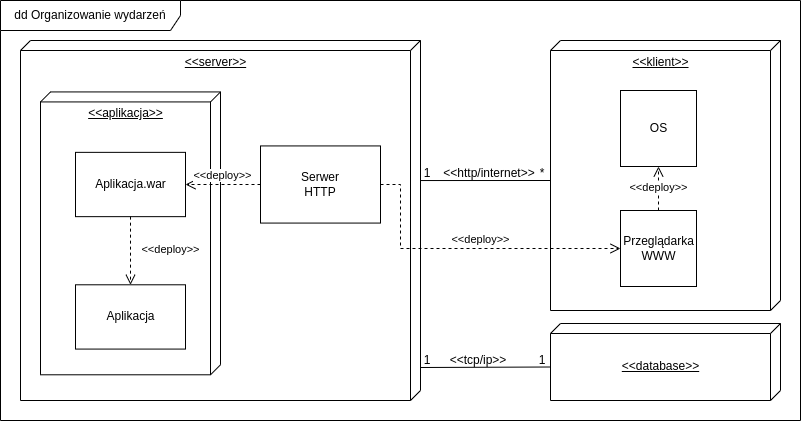

The diagram above was exported from draw.io. Its source (the exported page's mxGraphModel, read from the mxfile embedded in the PNG):
<mxGraphModel dx="1350" dy="712" grid="1" gridSize="10" guides="1" tooltips="1" connect="1" arrows="1" fold="1" page="1" pageScale="1" pageWidth="827" pageHeight="1169" math="0" shadow="0">
  <root>
    <mxCell id="0" />
    <mxCell id="1" parent="0" />
    <mxCell id="O7-MEbEuXaJ0K624dqOV-42" value="" style="group" parent="1" vertex="1" connectable="0">
      <mxGeometry x="14" y="20" width="800" height="420" as="geometry" />
    </mxCell>
    <mxCell id="O7-MEbEuXaJ0K624dqOV-41" value="dd Organizowanie wydarzeń" style="shape=umlFrame;whiteSpace=wrap;html=1;width=180;height=30;" parent="O7-MEbEuXaJ0K624dqOV-42" vertex="1">
      <mxGeometry width="800" height="420" as="geometry" />
    </mxCell>
    <mxCell id="O7-MEbEuXaJ0K624dqOV-40" value="" style="group" parent="O7-MEbEuXaJ0K624dqOV-42" vertex="1" connectable="0">
      <mxGeometry x="20" y="40" width="760" height="360" as="geometry" />
    </mxCell>
    <mxCell id="O7-MEbEuXaJ0K624dqOV-13" value="&amp;lt;&amp;lt;http/internet&amp;gt;&amp;gt;" style="text;html=1;strokeColor=none;fillColor=none;align=center;verticalAlign=middle;whiteSpace=wrap;rounded=0;" parent="O7-MEbEuXaJ0K624dqOV-40" vertex="1">
      <mxGeometry x="434" y="128" width="70" height="10" as="geometry" />
    </mxCell>
    <mxCell id="O7-MEbEuXaJ0K624dqOV-1" value="&amp;lt;&amp;lt;klient&amp;gt;&amp;gt;" style="verticalAlign=top;align=center;spacingTop=8;spacingLeft=2;spacingRight=12;shape=cube;size=10;direction=south;fontStyle=4;html=1;" parent="O7-MEbEuXaJ0K624dqOV-40" vertex="1">
      <mxGeometry x="530" width="230" height="270" as="geometry" />
    </mxCell>
    <mxCell id="O7-MEbEuXaJ0K624dqOV-8" value="&amp;lt;&amp;lt;database&amp;gt;&amp;gt;" style="verticalAlign=middle;align=center;spacingTop=8;spacingLeft=2;spacingRight=12;shape=cube;size=10;direction=south;fontStyle=4;html=1;" parent="O7-MEbEuXaJ0K624dqOV-40" vertex="1">
      <mxGeometry x="530" y="283" width="230" height="77" as="geometry" />
    </mxCell>
    <mxCell id="O7-MEbEuXaJ0K624dqOV-29" value="" style="group" parent="O7-MEbEuXaJ0K624dqOV-40" vertex="1" connectable="0">
      <mxGeometry width="400" height="360" as="geometry" />
    </mxCell>
    <mxCell id="O7-MEbEuXaJ0K624dqOV-7" value="&amp;lt;&amp;lt;server&amp;gt;&amp;gt;" style="verticalAlign=top;align=center;spacingTop=8;spacingLeft=2;spacingRight=12;shape=cube;size=10;direction=south;fontStyle=4;html=1;" parent="O7-MEbEuXaJ0K624dqOV-29" vertex="1">
      <mxGeometry width="400" height="360" as="geometry" />
    </mxCell>
    <mxCell id="O7-MEbEuXaJ0K624dqOV-28" value="" style="group" parent="O7-MEbEuXaJ0K624dqOV-29" vertex="1" connectable="0">
      <mxGeometry x="20" y="51.42857142857143" width="355" height="282.8571428571429" as="geometry" />
    </mxCell>
    <mxCell id="O7-MEbEuXaJ0K624dqOV-27" value="" style="group" parent="O7-MEbEuXaJ0K624dqOV-28" vertex="1" connectable="0">
      <mxGeometry width="180" height="282.8571428571429" as="geometry" />
    </mxCell>
    <mxCell id="O7-MEbEuXaJ0K624dqOV-20" value="&amp;lt;&amp;lt;aplikacja&amp;gt;&amp;gt;" style="verticalAlign=top;align=center;spacingTop=8;spacingLeft=2;spacingRight=12;shape=cube;size=10;direction=south;fontStyle=4;html=1;" parent="O7-MEbEuXaJ0K624dqOV-27" vertex="1">
      <mxGeometry width="180" height="282.8571428571429" as="geometry" />
    </mxCell>
    <mxCell id="O7-MEbEuXaJ0K624dqOV-23" value="Aplikacja.war" style="html=1;" parent="O7-MEbEuXaJ0K624dqOV-27" vertex="1">
      <mxGeometry x="35" y="60.42857142857143" width="110" height="64.28571428571429" as="geometry" />
    </mxCell>
    <mxCell id="O7-MEbEuXaJ0K624dqOV-24" value="Aplikacja" style="html=1;" parent="O7-MEbEuXaJ0K624dqOV-27" vertex="1">
      <mxGeometry x="35" y="192.85714285714286" width="110" height="64.28571428571429" as="geometry" />
    </mxCell>
    <mxCell id="O7-MEbEuXaJ0K624dqOV-26" value="&amp;lt;&amp;lt;deploy&amp;gt;&amp;gt;" style="html=1;verticalAlign=bottom;endArrow=open;dashed=1;endSize=8;rounded=0;entryX=0.5;entryY=0;entryDx=0;entryDy=0;exitX=0.5;exitY=1;exitDx=0;exitDy=0;" parent="O7-MEbEuXaJ0K624dqOV-27" source="O7-MEbEuXaJ0K624dqOV-23" target="O7-MEbEuXaJ0K624dqOV-24" edge="1">
      <mxGeometry x="0.2453" y="40" relative="1" as="geometry">
        <mxPoint x="480" y="732.8571428571429" as="sourcePoint" />
        <mxPoint x="400" y="732.8571428571429" as="targetPoint" />
        <mxPoint as="offset" />
      </mxGeometry>
    </mxCell>
    <mxCell id="O7-MEbEuXaJ0K624dqOV-18" value="Serwer&lt;br&gt;HTTP" style="rounded=0;whiteSpace=wrap;html=1;" parent="O7-MEbEuXaJ0K624dqOV-29" vertex="1">
      <mxGeometry x="240" y="105.42857142857144" width="120" height="77.14285714285715" as="geometry" />
    </mxCell>
    <mxCell id="O7-MEbEuXaJ0K624dqOV-25" value="&amp;lt;&amp;lt;deploy&amp;gt;&amp;gt;" style="html=1;verticalAlign=bottom;endArrow=open;dashed=1;endSize=8;rounded=0;exitX=0;exitY=0.5;exitDx=0;exitDy=0;entryX=1;entryY=0.5;entryDx=0;entryDy=0;" parent="O7-MEbEuXaJ0K624dqOV-29" source="O7-MEbEuXaJ0K624dqOV-18" target="O7-MEbEuXaJ0K624dqOV-23" edge="1">
      <mxGeometry relative="1" as="geometry">
        <mxPoint x="320" y="-115.71428571428572" as="sourcePoint" />
        <mxPoint x="341" y="-231.42857142857144" as="targetPoint" />
        <Array as="points" />
      </mxGeometry>
    </mxCell>
    <mxCell id="O7-MEbEuXaJ0K624dqOV-31" value="" style="endArrow=none;html=1;rounded=0;entryX=0;entryY=0;entryDx=43.5;entryDy=230;entryPerimeter=0;" parent="O7-MEbEuXaJ0K624dqOV-40" target="O7-MEbEuXaJ0K624dqOV-8" edge="1">
      <mxGeometry width="50" height="50" relative="1" as="geometry">
        <mxPoint x="400" y="327" as="sourcePoint" />
        <mxPoint x="520" y="340" as="targetPoint" />
      </mxGeometry>
    </mxCell>
    <mxCell id="O7-MEbEuXaJ0K624dqOV-16" value="1" style="text;html=1;strokeColor=none;fillColor=none;align=center;verticalAlign=middle;whiteSpace=wrap;rounded=0;" parent="O7-MEbEuXaJ0K624dqOV-40" vertex="1">
      <mxGeometry x="517" y="314.5" width="10" height="10" as="geometry" />
    </mxCell>
    <mxCell id="O7-MEbEuXaJ0K624dqOV-17" value="&amp;lt;&amp;lt;tcp/ip&amp;gt;&amp;gt;" style="text;html=1;strokeColor=none;fillColor=none;align=center;verticalAlign=middle;whiteSpace=wrap;rounded=0;" parent="O7-MEbEuXaJ0K624dqOV-40" vertex="1">
      <mxGeometry x="430" y="314.5" width="56" height="10" as="geometry" />
    </mxCell>
    <mxCell id="O7-MEbEuXaJ0K624dqOV-15" value="1" style="text;html=1;strokeColor=none;fillColor=none;align=center;verticalAlign=middle;whiteSpace=wrap;rounded=0;" parent="O7-MEbEuXaJ0K624dqOV-40" vertex="1">
      <mxGeometry x="402" y="314.5" width="10" height="10" as="geometry" />
    </mxCell>
    <mxCell id="O7-MEbEuXaJ0K624dqOV-34" value="" style="group" parent="O7-MEbEuXaJ0K624dqOV-40" vertex="1" connectable="0">
      <mxGeometry x="599.9972727272727" y="50" width="76.00090909090909" height="196" as="geometry" />
    </mxCell>
    <mxCell id="O7-MEbEuXaJ0K624dqOV-2" value="OS" style="html=1;" parent="O7-MEbEuXaJ0K624dqOV-34" vertex="1">
      <mxGeometry x="0.0009090909090900823" width="76" height="76" as="geometry" />
    </mxCell>
    <mxCell id="O7-MEbEuXaJ0K624dqOV-4" value="Przeglądarka&lt;br&gt;WWW" style="html=1;" parent="O7-MEbEuXaJ0K624dqOV-34" vertex="1">
      <mxGeometry y="120" width="76" height="76" as="geometry" />
    </mxCell>
    <mxCell id="O7-MEbEuXaJ0K624dqOV-5" value="&amp;lt;&amp;lt;deploy&amp;gt;&amp;gt;" style="html=1;verticalAlign=bottom;endArrow=open;dashed=1;endSize=8;rounded=0;exitX=0.5;exitY=0;exitDx=0;exitDy=0;entryX=0.5;entryY=1;entryDx=0;entryDy=0;" parent="O7-MEbEuXaJ0K624dqOV-34" source="O7-MEbEuXaJ0K624dqOV-4" target="O7-MEbEuXaJ0K624dqOV-2" edge="1">
      <mxGeometry x="-0.3568" relative="1" as="geometry">
        <mxPoint x="-245.9063636363636" y="172" as="sourcePoint" />
        <mxPoint x="-311.3609090909091" y="172" as="targetPoint" />
        <Array as="points" />
        <mxPoint as="offset" />
      </mxGeometry>
    </mxCell>
    <mxCell id="O7-MEbEuXaJ0K624dqOV-35" value="" style="endArrow=none;html=1;rounded=0;exitX=0;exitY=0;exitDx=140;exitDy=230;exitPerimeter=0;entryX=0.389;entryY=0;entryDx=0;entryDy=0;entryPerimeter=0;" parent="O7-MEbEuXaJ0K624dqOV-40" source="O7-MEbEuXaJ0K624dqOV-1" target="O7-MEbEuXaJ0K624dqOV-7" edge="1">
      <mxGeometry width="50" height="50" relative="1" as="geometry">
        <mxPoint x="458" y="40" as="sourcePoint" />
        <mxPoint x="508" y="-10" as="targetPoint" />
      </mxGeometry>
    </mxCell>
    <mxCell id="O7-MEbEuXaJ0K624dqOV-37" value="*" style="text;html=1;strokeColor=none;fillColor=none;align=center;verticalAlign=middle;whiteSpace=wrap;rounded=0;" parent="O7-MEbEuXaJ0K624dqOV-40" vertex="1">
      <mxGeometry x="517" y="128" width="10" height="10" as="geometry" />
    </mxCell>
    <mxCell id="O7-MEbEuXaJ0K624dqOV-38" value="1" style="text;html=1;strokeColor=none;fillColor=none;align=center;verticalAlign=middle;whiteSpace=wrap;rounded=0;" parent="O7-MEbEuXaJ0K624dqOV-40" vertex="1">
      <mxGeometry x="402" y="128" width="10" height="10" as="geometry" />
    </mxCell>
    <mxCell id="O7-MEbEuXaJ0K624dqOV-39" value="&amp;lt;&amp;lt;deploy&amp;gt;&amp;gt;" style="html=1;verticalAlign=bottom;endArrow=open;dashed=1;endSize=8;rounded=0;entryX=0;entryY=0.5;entryDx=0;entryDy=0;exitX=1;exitY=0.5;exitDx=0;exitDy=0;" parent="O7-MEbEuXaJ0K624dqOV-40" source="O7-MEbEuXaJ0K624dqOV-18" target="O7-MEbEuXaJ0K624dqOV-4" edge="1">
      <mxGeometry x="0.079" relative="1" as="geometry">
        <mxPoint x="460" y="180" as="sourcePoint" />
        <mxPoint x="380" y="180" as="targetPoint" />
        <Array as="points">
          <mxPoint x="380" y="144" />
          <mxPoint x="380" y="208" />
        </Array>
        <mxPoint as="offset" />
      </mxGeometry>
    </mxCell>
  </root>
</mxGraphModel>